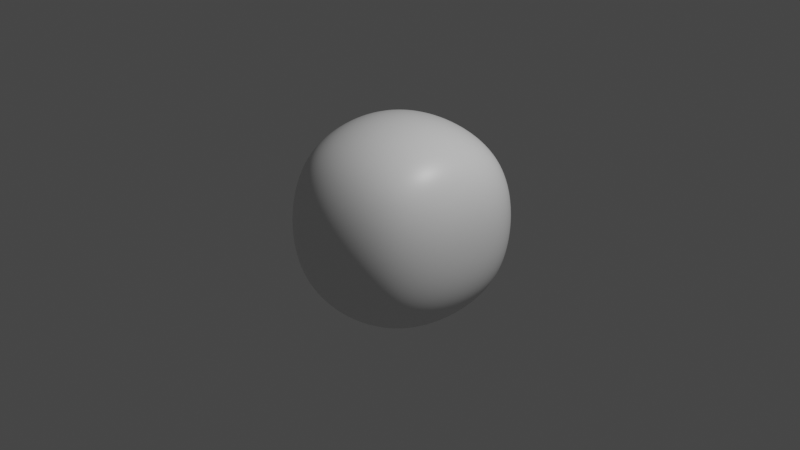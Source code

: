 # Source: startup.blend  (saved by Blender 2.91.10; exported with 4.5.12 LTS)
import bpy
from mathutils import Matrix  # noqa: F401  (used for matrix-valued properties, if any)

bpy.ops.wm.read_factory_settings(use_empty=True)
scene = bpy.context.scene
scene.name = 'Scene'

# ---- collections
col_collection = bpy.data.collections.new('Collection'); scene.collection.children.link(col_collection)
col_environment = bpy.data.collections.new('Environment'); scene.collection.children.link(col_environment)

# ---- materials (node trees are filled in below, after node groups)
mat_material = bpy.data.materials.new('Material')
mat_material.alpha_threshold = 0.0
mat_material.use_transparent_shadow = False
mat_material.diffuse_color = (0.9823, 0.9216, 0.7682, 1.0)
mat_material.roughness = 0.6129
mat_material.line_color = (0.0, 0.0, 0.0, 1.0)

# ---- material node trees
mat_material.use_nodes = True; mat_material.node_tree.nodes.clear()
_N = mat_material.node_tree.nodes; _L = mat_material.node_tree.links
n0 = _N.new('ShaderNodeOutputMaterial'); n0.name = 'Material Output'; n0.location = (300, 300)
n1 = _N.new('ShaderNodeBsdfPrincipled'); n1.name = 'Principled BSDF'; n1.location = (10, 300)
n1.distribution = 'GGX'
n1.subsurface_method = 'BURLEY'
n1.inputs[2].default_value = 0.4
n1.inputs[3].default_value = 1.45
n1.inputs[27].default_value = (0.0, 0.0, 0.0, 1.0)
n1.inputs[28].default_value = 1.0
_L.new(n1.outputs[0], n0.inputs[0])
n0.is_active_output = True

# ---- world
world_world = bpy.data.worlds.new('World'); scene.world = world_world
world_world.use_nodes = True; world_world.node_tree.nodes.clear()
_N = world_world.node_tree.nodes; _L = world_world.node_tree.links
n0 = _N.new('ShaderNodeOutputWorld'); n0.name = 'World Output'; n0.location = (300, 300)
n1 = _N.new('ShaderNodeBackground'); n1.name = 'Background'; n1.location = (10, 300)
n1.inputs[0].default_value = (0.05088, 0.05088, 0.05088, 1.0)
_L.new(n1.outputs[0], n0.inputs[0])
n0.is_active_output = True
world_world.color = (0.05088, 0.05088, 0.05088)
world_world.use_sun_shadow = False
world_world.sun_shadow_jitter_overblur = 0.0

# ---- cameras
cam_camera = bpy.data.cameras.new('Camera')
cam_camera.clip_end = 100.0
cam_camera.ortho_scale = 7.314

# ---- lights
light_light = bpy.data.lights.new('Light', 'POINT')
light_light.transmission_factor = 0.0
light_light.energy = 1000.0
light_light.shadow_soft_size = 0.1
light_light.shadow_maximum_resolution = 0.006
light_light.use_absolute_resolution = True

# ---- meshes
me_cube_001 = bpy.data.meshes.new('Cube.001')
me_cube_001.from_pydata([(0.7154, -0.7631, -0.7737), (0.7154, -0.7631, 0.7737), (0.8326, 0.7798, -0.7737), (0.8326, 0.7798, 0.7737), (3.081e-08, 0.9432, -0.9432), (-2.332e-09, 0.9432, 0.9432), (1.014, 0.936, -4.29e-09), (0.943, -0.004501, -0.9432), (0.943, -0.0045, 0.9432), (0.8716, -0.945, -4.29e-09), (-1.242e-08, -0.9432, -0.9432), (4.873e-09, -0.9432, 0.9432), (2.072e-08, 1.299, 7.238e-09), (1.086, -0.01534, 8.679e-09), (-8.096e-09, -1.299, 7.238e-09), (6.314e-09, -1.054e-08, -1.299), (4.873e-09, -2.351e-08, 1.299)], [], [(12, 5, 3, 6), (4, 12, 6, 2), (2, 6, 13, 7), (6, 3, 8, 13), (13, 8, 1, 9), (7, 13, 9, 0), (0, 9, 14, 10), (9, 1, 11, 14), (4, 2, 7, 15), (15, 7, 0, 10), (3, 5, 16, 8), (8, 16, 11, 1)])
me_cube_001.polygons.foreach_set('use_smooth', [True] * 12)
_uv = me_cube_001.uv_layers.new(name='UVMap')
_uv.uv.foreach_set('vector', [0.5, 0.3733, 0.6302, 0.3698, 0.6667, 0.4583, 0.5, 0.4931, 0.3698, 0.3698, 0.5, 0.3733, 0.5, 0.4931, 0.3333, 0.4583, 0.3333, 0.4583, 0.5, 0.4931, 0.5, 0.625, 0.3681, 0.625, 0.5, 0.4931, 0.6667, 0.4583, 0.6319, 0.625, 0.5, 0.625, 0.5, 0.625, 0.6319, 0.625, 0.6667, 0.7917, 0.5, 0.7569, 0.3681, 0.625, 0.5, 0.625, 0.5, 0.7569, 0.3333, 0.7917, 0.3333, 0.7917, 0.5, 0.7569, 0.5, 0.8767, 0.3698, 0.8802, 0.5, 0.7569, 0.6667, 0.7917, 0.6302, 0.8802, 0.5, 0.8767, 0.2448, 0.4948, 0.3333, 0.4583, 0.3681, 0.625, 0.2483, 0.625, 0.2483, 0.625, 0.3681, 0.625, 0.3333, 0.7917, 0.2448, 0.7552, 0.6667, 0.4583, 0.7552, 0.4948, 0.7517, 0.625, 0.6319, 0.625, 0.6319, 0.625, 0.7517, 0.625, 0.7552, 0.7552, 0.6667, 0.7917])
me_cube_001.materials.append(mat_material)
me_cube_001.use_remesh_fix_poles = True
me_cube_001.use_remesh_preserve_attributes = False
me_cube_001.use_mirror_vertex_groups = False
me_cube_001.update()

# ---- objects
ob_cube = bpy.data.objects.new('Cube', me_cube_001)
ob_camera = bpy.data.objects.new('Camera', cam_camera)
ob_light = bpy.data.objects.new('Light', light_light)

# ---- transforms, parenting, visibility, modifiers, constraints
ob_cube.location = (0.0, 0.0, 0.0)
ob_cube.lineart.crease_threshold = 0.0
_m = ob_cube.modifiers.new('Mirror', 'MIRROR')
_m.use_clip = True
_m = ob_cube.modifiers.new('Subdivision', 'SUBSURF')
_m.uv_smooth = 'PRESERVE_CORNERS'
_m.levels = 3
_m.render_levels = 4
ob_camera.location = (7.359, -6.926, 4.958)
ob_camera.rotation_euler = (1.109, 0.0, 0.8149)
ob_camera.lock_rotations_4d = False
ob_camera.empty_display_type = 'ARROWS'
ob_camera.color = (0.0, 0.0, 0.0, 0.0)
ob_camera.display_type = 'WIRE'
ob_camera.lineart.crease_threshold = 0.0
ob_light.location = (4.076, 1.005, 5.904)
ob_light.rotation_euler = (0.6503, 0.05522, 1.866)
ob_light.lock_rotations_4d = False
ob_light.empty_display_type = 'ARROWS'
ob_light.color = (0.0, 0.0, 0.0, 0.0)
ob_light.lineart.crease_threshold = 0.0

# ---- collection membership
scene.collection.objects.link(ob_cube)
col_environment.objects.link(ob_camera)
col_environment.objects.link(ob_light)

# ---- scene / render settings (as saved in the file)
scene.camera = ob_camera
scene.frame_start = 1; scene.frame_end = 250; scene.frame_set(1)
scene.render.engine = 'BLENDER_EEVEE_NEXT'
scene.cycles.use_denoising = False
scene.cycles.samples = 128
scene.cycles.sampling_pattern = 'TABULATED_SOBOL'
scene.cycles.use_adaptive_sampling = False
scene.cycles.use_light_tree = False
scene.view_settings.view_transform = 'Filmic'
bpy.context.view_layer.update()

